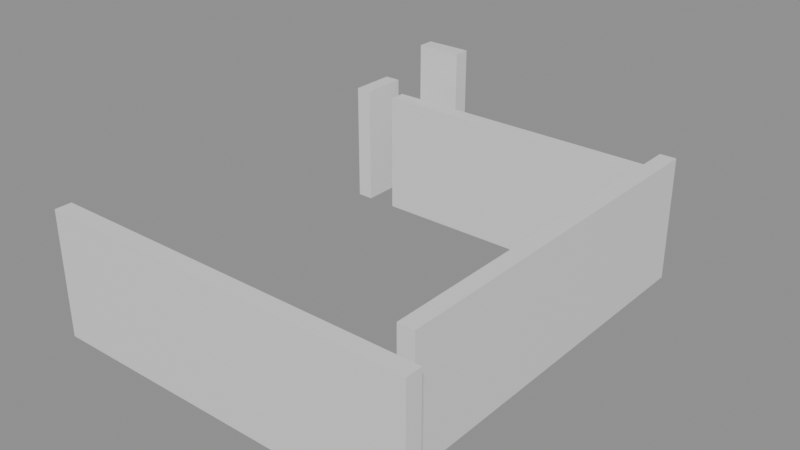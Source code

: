 # Source: building_lego.blend  (saved by Blender 5.0.119; exported with 4.5.12 LTS)
import bpy
from mathutils import Matrix  # noqa: F401  (used for matrix-valued properties, if any)

bpy.ops.wm.read_factory_settings(use_empty=True)
scene = bpy.context.scene
scene.name = 'Scene'

# ---- collections
col_01_paredes_externas = bpy.data.collections.new('01_Paredes_Externas'); scene.collection.children.link(col_01_paredes_externas)
col_02_paredes_internas = bpy.data.collections.new('02_Paredes_Internas'); scene.collection.children.link(col_02_paredes_internas)

# ---- materials (node trees are filled in below, after node groups)
mat_mat_parede_externa = bpy.data.materials.new('Mat_Parede_Externa')
mat_mat_parede_interna = bpy.data.materials.new('Mat_Parede_Interna')

# ---- material node trees
mat_mat_parede_externa.use_nodes = True; mat_mat_parede_externa.node_tree.nodes.clear()
_N = mat_mat_parede_externa.node_tree.nodes; _L = mat_mat_parede_externa.node_tree.links
n0 = _N.new('ShaderNodeBsdfPrincipled'); n0.name = 'BSDF - Pré-fundamentado'; n0.location = (-200, 100)
n1 = _N.new('ShaderNodeOutputMaterial'); n1.name = 'Saída de material'; n1.location = (200, 100)
_L.new(n0.outputs[0], n1.inputs[0])
n1.is_active_output = True
mat_mat_parede_interna.use_nodes = True; mat_mat_parede_interna.node_tree.nodes.clear()
_N = mat_mat_parede_interna.node_tree.nodes; _L = mat_mat_parede_interna.node_tree.links
n0 = _N.new('ShaderNodeBsdfPrincipled'); n0.name = 'BSDF - Pré-fundamentado'; n0.location = (-200, 100)
n1 = _N.new('ShaderNodeOutputMaterial'); n1.name = 'Saída de material'; n1.location = (200, 100)
_L.new(n0.outputs[0], n1.inputs[0])
n1.is_active_output = True

# ---- meshes
me_bloco_dungeon_wall_4760_1439_z0 = bpy.data.meshes.new('Bloco_dungeon_wall_4760_1439_z0')
me_bloco_dungeon_wall_4760_1439_z0.from_pydata([(-0.5, -0.175, -1.32), (0.5, -0.175, -1.32), (0.5, 0.175, -1.32), (-0.5, 0.175, -1.32), (-0.5, -0.175, 1.32), (0.5, -0.175, 1.32), (0.5, 0.175, 1.32), (-0.5, 0.175, 1.32)], [], [(0, 1, 2, 3), (4, 7, 6, 5), (0, 4, 5, 1), (2, 6, 7, 3), (0, 3, 7, 4), (1, 5, 6, 2)])
me_bloco_dungeon_wall_4760_1439_z0.materials.append(mat_mat_parede_externa)
me_bloco_dungeon_wall_4760_1439_z0.update()
me_bloco_dungeon_wall_4761_1439_z0 = bpy.data.meshes.new('Bloco_dungeon_wall_4761_1439_z0')
me_bloco_dungeon_wall_4761_1439_z0.from_pydata([(-0.5, -0.175, -1.32), (0.5, -0.175, -1.32), (0.5, 0.175, -1.32), (-0.5, 0.175, -1.32), (-0.5, -0.175, 1.32), (0.5, -0.175, 1.32), (0.5, 0.175, 1.32), (-0.5, 0.175, 1.32)], [], [(0, 1, 2, 3), (4, 7, 6, 5), (0, 4, 5, 1), (2, 6, 7, 3), (0, 3, 7, 4), (1, 5, 6, 2)])
me_bloco_dungeon_wall_4761_1439_z0.materials.append(mat_mat_parede_externa)
me_bloco_dungeon_wall_4761_1439_z0.update()
me_bloco_dungeon_wall_4762_1439_z0 = bpy.data.meshes.new('Bloco_dungeon_wall_4762_1439_z0')
me_bloco_dungeon_wall_4762_1439_z0.from_pydata([(-0.5, -0.175, -1.32), (0.5, -0.175, -1.32), (0.5, 0.175, -1.32), (-0.5, 0.175, -1.32), (-0.5, -0.175, 1.32), (0.5, -0.175, 1.32), (0.5, 0.175, 1.32), (-0.5, 0.175, 1.32)], [], [(0, 1, 2, 3), (4, 7, 6, 5), (0, 4, 5, 1), (2, 6, 7, 3), (0, 3, 7, 4), (1, 5, 6, 2)])
me_bloco_dungeon_wall_4762_1439_z0.materials.append(mat_mat_parede_externa)
me_bloco_dungeon_wall_4762_1439_z0.update()
me_bloco_dungeon_wall_4763_1439_z0 = bpy.data.meshes.new('Bloco_dungeon_wall_4763_1439_z0')
me_bloco_dungeon_wall_4763_1439_z0.from_pydata([(-0.5, -0.175, -1.32), (0.5, -0.175, -1.32), (0.5, 0.175, -1.32), (-0.5, 0.175, -1.32), (-0.5, -0.175, 1.32), (0.5, -0.175, 1.32), (0.5, 0.175, 1.32), (-0.5, 0.175, 1.32)], [], [(0, 1, 2, 3), (4, 7, 6, 5), (0, 4, 5, 1), (2, 6, 7, 3), (0, 3, 7, 4), (1, 5, 6, 2)])
me_bloco_dungeon_wall_4763_1439_z0.materials.append(mat_mat_parede_externa)
me_bloco_dungeon_wall_4763_1439_z0.update()
me_bloco_dungeon_wall_4764_1439_z0 = bpy.data.meshes.new('Bloco_dungeon_wall_4764_1439_z0')
me_bloco_dungeon_wall_4764_1439_z0.from_pydata([(-0.5, -0.175, -1.32), (0.5, -0.175, -1.32), (0.5, 0.175, -1.32), (-0.5, 0.175, -1.32), (-0.5, -0.175, 1.32), (0.5, -0.175, 1.32), (0.5, 0.175, 1.32), (-0.5, 0.175, 1.32)], [], [(0, 1, 2, 3), (4, 7, 6, 5), (0, 4, 5, 1), (2, 6, 7, 3), (0, 3, 7, 4), (1, 5, 6, 2)])
me_bloco_dungeon_wall_4764_1439_z0.materials.append(mat_mat_parede_externa)
me_bloco_dungeon_wall_4764_1439_z0.update()
me_bloco_dungeon_wall_4765_1439_z0 = bpy.data.meshes.new('Bloco_dungeon_wall_4765_1439_z0')
me_bloco_dungeon_wall_4765_1439_z0.from_pydata([(-0.5, -0.175, -1.32), (0.5, -0.175, -1.32), (0.5, 0.175, -1.32), (-0.5, 0.175, -1.32), (-0.5, -0.175, 1.32), (0.5, -0.175, 1.32), (0.5, 0.175, 1.32), (-0.5, 0.175, 1.32)], [], [(0, 1, 2, 3), (4, 7, 6, 5), (0, 4, 5, 1), (2, 6, 7, 3), (0, 3, 7, 4), (1, 5, 6, 2)])
me_bloco_dungeon_wall_4765_1439_z0.materials.append(mat_mat_parede_externa)
me_bloco_dungeon_wall_4765_1439_z0.update()
me_bloco_dungeon_wall_4766_1439_z0 = bpy.data.meshes.new('Bloco_dungeon_wall_4766_1439_z0')
me_bloco_dungeon_wall_4766_1439_z0.from_pydata([(-0.5, -0.175, -1.32), (0.5, -0.175, -1.32), (0.5, 0.175, -1.32), (-0.5, 0.175, -1.32), (-0.5, -0.175, 1.32), (0.5, -0.175, 1.32), (0.5, 0.175, 1.32), (-0.5, 0.175, 1.32)], [], [(0, 1, 2, 3), (4, 7, 6, 5), (0, 4, 5, 1), (2, 6, 7, 3), (0, 3, 7, 4), (1, 5, 6, 2)])
me_bloco_dungeon_wall_4766_1439_z0.materials.append(mat_mat_parede_externa)
me_bloco_dungeon_wall_4766_1439_z0.update()
me_bloco_dungeon_wall_4767_1439_z0 = bpy.data.meshes.new('Bloco_dungeon_wall_4767_1439_z0')
me_bloco_dungeon_wall_4767_1439_z0.from_pydata([(-0.5, -0.175, -1.32), (0.5, -0.175, -1.32), (0.5, 0.175, -1.32), (-0.5, 0.175, -1.32), (-0.5, -0.175, 1.32), (0.5, -0.175, 1.32), (0.5, 0.175, 1.32), (-0.5, 0.175, 1.32)], [], [(0, 1, 2, 3), (4, 7, 6, 5), (0, 4, 5, 1), (2, 6, 7, 3), (0, 3, 7, 4), (1, 5, 6, 2)])
me_bloco_dungeon_wall_4767_1439_z0.materials.append(mat_mat_parede_externa)
me_bloco_dungeon_wall_4767_1439_z0.update()
me_bloco_wall_torch_4761_1448_z15 = bpy.data.meshes.new('Bloco_wall_torch_4761_1448_z15')
me_bloco_wall_torch_4761_1448_z15.from_pydata([(-0.5, -0.175, -0.9), (0.5, -0.175, -0.9), (0.5, 0.175, -0.9), (-0.5, 0.175, -0.9), (-0.5, -0.175, 0.9), (0.5, -0.175, 0.9), (0.5, 0.175, 0.9), (-0.5, 0.175, 0.9)], [], [(0, 1, 2, 3), (4, 7, 6, 5), (0, 4, 5, 1), (2, 6, 7, 3), (0, 3, 7, 4), (1, 5, 6, 2)])
me_bloco_wall_torch_4761_1448_z15.materials.append(mat_mat_parede_externa)
me_bloco_wall_torch_4761_1448_z15.update()
me_bloco_dungeon_wall_4760_1447_z0 = bpy.data.meshes.new('Bloco_dungeon_wall_4760_1447_z0')
me_bloco_dungeon_wall_4760_1447_z0.from_pydata([(-0.175, -0.5, -1.32), (0.175, -0.5, -1.32), (0.175, 0.5, -1.32), (-0.175, 0.5, -1.32), (-0.175, -0.5, 1.32), (0.175, -0.5, 1.32), (0.175, 0.5, 1.32), (-0.175, 0.5, 1.32)], [], [(0, 1, 2, 3), (4, 7, 6, 5), (0, 4, 5, 1), (2, 6, 7, 3), (0, 3, 7, 4), (1, 5, 6, 2)])
me_bloco_dungeon_wall_4760_1447_z0.materials.append(mat_mat_parede_externa)
me_bloco_dungeon_wall_4760_1447_z0.update()
me_bloco_dungeon_wall_4767_1440_z0 = bpy.data.meshes.new('Bloco_dungeon_wall_4767_1440_z0')
me_bloco_dungeon_wall_4767_1440_z0.from_pydata([(-0.175, -0.5, -1.32), (0.175, -0.5, -1.32), (0.175, 0.5, -1.32), (-0.175, 0.5, -1.32), (-0.175, -0.5, 1.32), (0.175, -0.5, 1.32), (0.175, 0.5, 1.32), (-0.175, 0.5, 1.32)], [], [(0, 1, 2, 3), (4, 7, 6, 5), (0, 4, 5, 1), (2, 6, 7, 3), (0, 3, 7, 4), (1, 5, 6, 2)])
me_bloco_dungeon_wall_4767_1440_z0.materials.append(mat_mat_parede_externa)
me_bloco_dungeon_wall_4767_1440_z0.update()
me_bloco_dungeon_wall_4767_1441_z0 = bpy.data.meshes.new('Bloco_dungeon_wall_4767_1441_z0')
me_bloco_dungeon_wall_4767_1441_z0.from_pydata([(-0.175, -0.5, -1.32), (0.175, -0.5, -1.32), (0.175, 0.5, -1.32), (-0.175, 0.5, -1.32), (-0.175, -0.5, 1.32), (0.175, -0.5, 1.32), (0.175, 0.5, 1.32), (-0.175, 0.5, 1.32)], [], [(0, 1, 2, 3), (4, 7, 6, 5), (0, 4, 5, 1), (2, 6, 7, 3), (0, 3, 7, 4), (1, 5, 6, 2)])
me_bloco_dungeon_wall_4767_1441_z0.materials.append(mat_mat_parede_externa)
me_bloco_dungeon_wall_4767_1441_z0.update()
me_bloco_dungeon_wall_4767_1442_z0 = bpy.data.meshes.new('Bloco_dungeon_wall_4767_1442_z0')
me_bloco_dungeon_wall_4767_1442_z0.from_pydata([(-0.175, -0.5, -1.32), (0.175, -0.5, -1.32), (0.175, 0.5, -1.32), (-0.175, 0.5, -1.32), (-0.175, -0.5, 1.32), (0.175, -0.5, 1.32), (0.175, 0.5, 1.32), (-0.175, 0.5, 1.32)], [], [(0, 1, 2, 3), (4, 7, 6, 5), (0, 4, 5, 1), (2, 6, 7, 3), (0, 3, 7, 4), (1, 5, 6, 2)])
me_bloco_dungeon_wall_4767_1442_z0.materials.append(mat_mat_parede_externa)
me_bloco_dungeon_wall_4767_1442_z0.update()
me_bloco_dungeon_wall_4767_1443_z0 = bpy.data.meshes.new('Bloco_dungeon_wall_4767_1443_z0')
me_bloco_dungeon_wall_4767_1443_z0.from_pydata([(-0.175, -0.5, -1.32), (0.175, -0.5, -1.32), (0.175, 0.5, -1.32), (-0.175, 0.5, -1.32), (-0.175, -0.5, 1.32), (0.175, -0.5, 1.32), (0.175, 0.5, 1.32), (-0.175, 0.5, 1.32)], [], [(0, 1, 2, 3), (4, 7, 6, 5), (0, 4, 5, 1), (2, 6, 7, 3), (0, 3, 7, 4), (1, 5, 6, 2)])
me_bloco_dungeon_wall_4767_1443_z0.materials.append(mat_mat_parede_externa)
me_bloco_dungeon_wall_4767_1443_z0.update()
me_bloco_dungeon_wall_4767_1444_z0 = bpy.data.meshes.new('Bloco_dungeon_wall_4767_1444_z0')
me_bloco_dungeon_wall_4767_1444_z0.from_pydata([(-0.175, -0.5, -1.32), (0.175, -0.5, -1.32), (0.175, 0.5, -1.32), (-0.175, 0.5, -1.32), (-0.175, -0.5, 1.32), (0.175, -0.5, 1.32), (0.175, 0.5, 1.32), (-0.175, 0.5, 1.32)], [], [(0, 1, 2, 3), (4, 7, 6, 5), (0, 4, 5, 1), (2, 6, 7, 3), (0, 3, 7, 4), (1, 5, 6, 2)])
me_bloco_dungeon_wall_4767_1444_z0.materials.append(mat_mat_parede_externa)
me_bloco_dungeon_wall_4767_1444_z0.update()
me_bloco_dungeon_wall_4767_1445_z0 = bpy.data.meshes.new('Bloco_dungeon_wall_4767_1445_z0')
me_bloco_dungeon_wall_4767_1445_z0.from_pydata([(-0.175, -0.5, -1.32), (0.175, -0.5, -1.32), (0.175, 0.5, -1.32), (-0.175, 0.5, -1.32), (-0.175, -0.5, 1.32), (0.175, -0.5, 1.32), (0.175, 0.5, 1.32), (-0.175, 0.5, 1.32)], [], [(0, 1, 2, 3), (4, 7, 6, 5), (0, 4, 5, 1), (2, 6, 7, 3), (0, 3, 7, 4), (1, 5, 6, 2)])
me_bloco_dungeon_wall_4767_1445_z0.materials.append(mat_mat_parede_externa)
me_bloco_dungeon_wall_4767_1445_z0.update()
me_bloco_dungeon_wall_4767_1446_z0 = bpy.data.meshes.new('Bloco_dungeon_wall_4767_1446_z0')
me_bloco_dungeon_wall_4767_1446_z0.from_pydata([(-0.175, -0.5, -1.32), (0.175, -0.5, -1.32), (0.175, 0.5, -1.32), (-0.175, 0.5, -1.32), (-0.175, -0.5, 1.32), (0.175, -0.5, 1.32), (0.175, 0.5, 1.32), (-0.175, 0.5, 1.32)], [], [(0, 1, 2, 3), (4, 7, 6, 5), (0, 4, 5, 1), (2, 6, 7, 3), (0, 3, 7, 4), (1, 5, 6, 2)])
me_bloco_dungeon_wall_4767_1446_z0.materials.append(mat_mat_parede_externa)
me_bloco_dungeon_wall_4767_1446_z0.update()
me_bloco_dungeon_wall_4767_1447_z0 = bpy.data.meshes.new('Bloco_dungeon_wall_4767_1447_z0')
me_bloco_dungeon_wall_4767_1447_z0.from_pydata([(-0.175, -0.5, -1.32), (0.175, -0.5, -1.32), (0.175, 0.5, -1.32), (-0.175, 0.5, -1.32), (-0.175, -0.5, 1.32), (0.175, -0.5, 1.32), (0.175, 0.5, 1.32), (-0.175, 0.5, 1.32)], [], [(0, 1, 2, 3), (4, 7, 6, 5), (0, 4, 5, 1), (2, 6, 7, 3), (0, 3, 7, 4), (1, 5, 6, 2)])
me_bloco_dungeon_wall_4767_1447_z0.materials.append(mat_mat_parede_externa)
me_bloco_dungeon_wall_4767_1447_z0.update()
me_bloco_dungeon_wall_4761_1447_z0 = bpy.data.meshes.new('Bloco_dungeon_wall_4761_1447_z0')
me_bloco_dungeon_wall_4761_1447_z0.from_pydata([(-0.5, -0.175, -1.32), (0.5, -0.175, -1.32), (0.5, 0.175, -1.32), (-0.5, 0.175, -1.32), (-0.5, -0.175, 1.32), (0.5, -0.175, 1.32), (0.5, 0.175, 1.32), (-0.5, 0.175, 1.32)], [], [(0, 1, 2, 3), (4, 7, 6, 5), (0, 4, 5, 1), (2, 6, 7, 3), (0, 3, 7, 4), (1, 5, 6, 2)])
me_bloco_dungeon_wall_4761_1447_z0.materials.append(mat_mat_parede_interna)
me_bloco_dungeon_wall_4761_1447_z0.update()
me_bloco_dungeon_wall_4762_1447_z0 = bpy.data.meshes.new('Bloco_dungeon_wall_4762_1447_z0')
me_bloco_dungeon_wall_4762_1447_z0.from_pydata([(-0.5, -0.175, -1.32), (0.5, -0.175, -1.32), (0.5, 0.175, -1.32), (-0.5, 0.175, -1.32), (-0.5, -0.175, 1.32), (0.5, -0.175, 1.32), (0.5, 0.175, 1.32), (-0.5, 0.175, 1.32)], [], [(0, 1, 2, 3), (4, 7, 6, 5), (0, 4, 5, 1), (2, 6, 7, 3), (0, 3, 7, 4), (1, 5, 6, 2)])
me_bloco_dungeon_wall_4762_1447_z0.materials.append(mat_mat_parede_interna)
me_bloco_dungeon_wall_4762_1447_z0.update()
me_bloco_dungeon_wall_4763_1447_z0 = bpy.data.meshes.new('Bloco_dungeon_wall_4763_1447_z0')
me_bloco_dungeon_wall_4763_1447_z0.from_pydata([(-0.5, -0.175, -1.32), (0.5, -0.175, -1.32), (0.5, 0.175, -1.32), (-0.5, 0.175, -1.32), (-0.5, -0.175, 1.32), (0.5, -0.175, 1.32), (0.5, 0.175, 1.32), (-0.5, 0.175, 1.32)], [], [(0, 1, 2, 3), (4, 7, 6, 5), (0, 4, 5, 1), (2, 6, 7, 3), (0, 3, 7, 4), (1, 5, 6, 2)])
me_bloco_dungeon_wall_4763_1447_z0.materials.append(mat_mat_parede_interna)
me_bloco_dungeon_wall_4763_1447_z0.update()
me_bloco_dungeon_wall_4764_1447_z0 = bpy.data.meshes.new('Bloco_dungeon_wall_4764_1447_z0')
me_bloco_dungeon_wall_4764_1447_z0.from_pydata([(-0.5, -0.175, -1.32), (0.5, -0.175, -1.32), (0.5, 0.175, -1.32), (-0.5, 0.175, -1.32), (-0.5, -0.175, 1.32), (0.5, -0.175, 1.32), (0.5, 0.175, 1.32), (-0.5, 0.175, 1.32)], [], [(0, 1, 2, 3), (4, 7, 6, 5), (0, 4, 5, 1), (2, 6, 7, 3), (0, 3, 7, 4), (1, 5, 6, 2)])
me_bloco_dungeon_wall_4764_1447_z0.materials.append(mat_mat_parede_interna)
me_bloco_dungeon_wall_4764_1447_z0.update()
me_bloco_dungeon_wall_4765_1447_z0 = bpy.data.meshes.new('Bloco_dungeon_wall_4765_1447_z0')
me_bloco_dungeon_wall_4765_1447_z0.from_pydata([(-0.5, -0.175, -1.32), (0.5, -0.175, -1.32), (0.5, 0.175, -1.32), (-0.5, 0.175, -1.32), (-0.5, -0.175, 1.32), (0.5, -0.175, 1.32), (0.5, 0.175, 1.32), (-0.5, 0.175, 1.32)], [], [(0, 1, 2, 3), (4, 7, 6, 5), (0, 4, 5, 1), (2, 6, 7, 3), (0, 3, 7, 4), (1, 5, 6, 2)])
me_bloco_dungeon_wall_4765_1447_z0.materials.append(mat_mat_parede_interna)
me_bloco_dungeon_wall_4765_1447_z0.update()
me_bloco_dungeon_wall_4766_1447_z0 = bpy.data.meshes.new('Bloco_dungeon_wall_4766_1447_z0')
me_bloco_dungeon_wall_4766_1447_z0.from_pydata([(-0.5, -0.175, -1.32), (0.5, -0.175, -1.32), (0.5, 0.175, -1.32), (-0.5, 0.175, -1.32), (-0.5, -0.175, 1.32), (0.5, -0.175, 1.32), (0.5, 0.175, 1.32), (-0.5, 0.175, 1.32)], [], [(0, 1, 2, 3), (4, 7, 6, 5), (0, 4, 5, 1), (2, 6, 7, 3), (0, 3, 7, 4), (1, 5, 6, 2)])
me_bloco_dungeon_wall_4766_1447_z0.materials.append(mat_mat_parede_interna)
me_bloco_dungeon_wall_4766_1447_z0.update()

# ---- objects
ob_parede_externa_norte_y1439_x4760_4767 = bpy.data.objects.new('Parede_Externa_Norte_Y1439_X4760_4767', None)
ob_bloco_dungeon_wall_4760_1439_z0 = bpy.data.objects.new('Bloco_dungeon_wall_4760_1439_z0', me_bloco_dungeon_wall_4760_1439_z0)
ob_bloco_dungeon_wall_4761_1439_z0 = bpy.data.objects.new('Bloco_dungeon_wall_4761_1439_z0', me_bloco_dungeon_wall_4761_1439_z0)
ob_bloco_dungeon_wall_4762_1439_z0 = bpy.data.objects.new('Bloco_dungeon_wall_4762_1439_z0', me_bloco_dungeon_wall_4762_1439_z0)
ob_bloco_dungeon_wall_4763_1439_z0 = bpy.data.objects.new('Bloco_dungeon_wall_4763_1439_z0', me_bloco_dungeon_wall_4763_1439_z0)
ob_bloco_dungeon_wall_4764_1439_z0 = bpy.data.objects.new('Bloco_dungeon_wall_4764_1439_z0', me_bloco_dungeon_wall_4764_1439_z0)
ob_bloco_dungeon_wall_4765_1439_z0 = bpy.data.objects.new('Bloco_dungeon_wall_4765_1439_z0', me_bloco_dungeon_wall_4765_1439_z0)
ob_bloco_dungeon_wall_4766_1439_z0 = bpy.data.objects.new('Bloco_dungeon_wall_4766_1439_z0', me_bloco_dungeon_wall_4766_1439_z0)
ob_bloco_dungeon_wall_4767_1439_z0 = bpy.data.objects.new('Bloco_dungeon_wall_4767_1439_z0', me_bloco_dungeon_wall_4767_1439_z0)
ob_parede_externa_sul_y1448_x4761_4761 = bpy.data.objects.new('Parede_Externa_Sul_Y1448_X4761_4761', None)
ob_bloco_wall_torch_4761_1448_z15 = bpy.data.objects.new('Bloco_wall_torch_4761_1448_z15', me_bloco_wall_torch_4761_1448_z15)
ob_parede_externa_oeste_x4760_y1447_1447 = bpy.data.objects.new('Parede_Externa_Oeste_X4760_Y1447_1447', None)
ob_bloco_dungeon_wall_4760_1447_z0 = bpy.data.objects.new('Bloco_dungeon_wall_4760_1447_z0', me_bloco_dungeon_wall_4760_1447_z0)
ob_parede_externa_leste_x4767_y1440_1447 = bpy.data.objects.new('Parede_Externa_Leste_X4767_Y1440_1447', None)
ob_bloco_dungeon_wall_4767_1440_z0 = bpy.data.objects.new('Bloco_dungeon_wall_4767_1440_z0', me_bloco_dungeon_wall_4767_1440_z0)
ob_bloco_dungeon_wall_4767_1441_z0 = bpy.data.objects.new('Bloco_dungeon_wall_4767_1441_z0', me_bloco_dungeon_wall_4767_1441_z0)
ob_bloco_dungeon_wall_4767_1442_z0 = bpy.data.objects.new('Bloco_dungeon_wall_4767_1442_z0', me_bloco_dungeon_wall_4767_1442_z0)
ob_bloco_dungeon_wall_4767_1443_z0 = bpy.data.objects.new('Bloco_dungeon_wall_4767_1443_z0', me_bloco_dungeon_wall_4767_1443_z0)
ob_bloco_dungeon_wall_4767_1444_z0 = bpy.data.objects.new('Bloco_dungeon_wall_4767_1444_z0', me_bloco_dungeon_wall_4767_1444_z0)
ob_bloco_dungeon_wall_4767_1445_z0 = bpy.data.objects.new('Bloco_dungeon_wall_4767_1445_z0', me_bloco_dungeon_wall_4767_1445_z0)
ob_bloco_dungeon_wall_4767_1446_z0 = bpy.data.objects.new('Bloco_dungeon_wall_4767_1446_z0', me_bloco_dungeon_wall_4767_1446_z0)
ob_bloco_dungeon_wall_4767_1447_z0 = bpy.data.objects.new('Bloco_dungeon_wall_4767_1447_z0', me_bloco_dungeon_wall_4767_1447_z0)
ob_parede_interna_ew_02_y1447_x4761_4766 = bpy.data.objects.new('Parede_Interna_EW_02_Y1447_X4761_4766', None)
ob_bloco_dungeon_wall_4761_1447_z0 = bpy.data.objects.new('Bloco_dungeon_wall_4761_1447_z0', me_bloco_dungeon_wall_4761_1447_z0)
ob_bloco_dungeon_wall_4762_1447_z0 = bpy.data.objects.new('Bloco_dungeon_wall_4762_1447_z0', me_bloco_dungeon_wall_4762_1447_z0)
ob_bloco_dungeon_wall_4763_1447_z0 = bpy.data.objects.new('Bloco_dungeon_wall_4763_1447_z0', me_bloco_dungeon_wall_4763_1447_z0)
ob_bloco_dungeon_wall_4764_1447_z0 = bpy.data.objects.new('Bloco_dungeon_wall_4764_1447_z0', me_bloco_dungeon_wall_4764_1447_z0)
ob_bloco_dungeon_wall_4765_1447_z0 = bpy.data.objects.new('Bloco_dungeon_wall_4765_1447_z0', me_bloco_dungeon_wall_4765_1447_z0)
ob_bloco_dungeon_wall_4766_1447_z0 = bpy.data.objects.new('Bloco_dungeon_wall_4766_1447_z0', me_bloco_dungeon_wall_4766_1447_z0)

# ---- transforms, parenting, visibility, modifiers, constraints
ob_parede_externa_norte_y1439_x4760_4767.location = (0.0, -4.5, 0.0)
ob_parede_externa_norte_y1439_x4760_4767.empty_display_type = 'CUBE'
ob_bloco_dungeon_wall_4760_1439_z0.parent = ob_parede_externa_norte_y1439_x4760_4767
ob_bloco_dungeon_wall_4760_1439_z0.matrix_parent_inverse = Matrix(((1.0, -0.0, 0.0, -0.0), (-0.0, 1.0, -0.0, 4.5), (0.0, -0.0, 1.0, -0.0), (-0.0, 0.0, -0.0, 1.0)))
ob_bloco_dungeon_wall_4760_1439_z0.location = (-3.5, -4.825, 1.32)
ob_bloco_dungeon_wall_4761_1439_z0.parent = ob_parede_externa_norte_y1439_x4760_4767
ob_bloco_dungeon_wall_4761_1439_z0.matrix_parent_inverse = Matrix(((1.0, -0.0, 0.0, -0.0), (-0.0, 1.0, -0.0, 4.5), (0.0, -0.0, 1.0, -0.0), (-0.0, 0.0, -0.0, 1.0)))
ob_bloco_dungeon_wall_4761_1439_z0.location = (-2.5, -4.825, 1.32)
ob_bloco_dungeon_wall_4762_1439_z0.parent = ob_parede_externa_norte_y1439_x4760_4767
ob_bloco_dungeon_wall_4762_1439_z0.matrix_parent_inverse = Matrix(((1.0, -0.0, 0.0, -0.0), (-0.0, 1.0, -0.0, 4.5), (0.0, -0.0, 1.0, -0.0), (-0.0, 0.0, -0.0, 1.0)))
ob_bloco_dungeon_wall_4762_1439_z0.location = (-1.5, -4.825, 1.32)
ob_bloco_dungeon_wall_4763_1439_z0.parent = ob_parede_externa_norte_y1439_x4760_4767
ob_bloco_dungeon_wall_4763_1439_z0.matrix_parent_inverse = Matrix(((1.0, -0.0, 0.0, -0.0), (-0.0, 1.0, -0.0, 4.5), (0.0, -0.0, 1.0, -0.0), (-0.0, 0.0, -0.0, 1.0)))
ob_bloco_dungeon_wall_4763_1439_z0.location = (-0.5, -4.825, 1.32)
ob_bloco_dungeon_wall_4764_1439_z0.parent = ob_parede_externa_norte_y1439_x4760_4767
ob_bloco_dungeon_wall_4764_1439_z0.matrix_parent_inverse = Matrix(((1.0, -0.0, 0.0, -0.0), (-0.0, 1.0, -0.0, 4.5), (0.0, -0.0, 1.0, -0.0), (-0.0, 0.0, -0.0, 1.0)))
ob_bloco_dungeon_wall_4764_1439_z0.location = (0.5, -4.825, 1.32)
ob_bloco_dungeon_wall_4765_1439_z0.parent = ob_parede_externa_norte_y1439_x4760_4767
ob_bloco_dungeon_wall_4765_1439_z0.matrix_parent_inverse = Matrix(((1.0, -0.0, 0.0, -0.0), (-0.0, 1.0, -0.0, 4.5), (0.0, -0.0, 1.0, -0.0), (-0.0, 0.0, -0.0, 1.0)))
ob_bloco_dungeon_wall_4765_1439_z0.location = (1.5, -4.825, 1.32)
ob_bloco_dungeon_wall_4766_1439_z0.parent = ob_parede_externa_norte_y1439_x4760_4767
ob_bloco_dungeon_wall_4766_1439_z0.matrix_parent_inverse = Matrix(((1.0, -0.0, 0.0, -0.0), (-0.0, 1.0, -0.0, 4.5), (0.0, -0.0, 1.0, -0.0), (-0.0, 0.0, -0.0, 1.0)))
ob_bloco_dungeon_wall_4766_1439_z0.location = (2.5, -4.825, 1.32)
ob_bloco_dungeon_wall_4767_1439_z0.parent = ob_parede_externa_norte_y1439_x4760_4767
ob_bloco_dungeon_wall_4767_1439_z0.matrix_parent_inverse = Matrix(((1.0, -0.0, 0.0, -0.0), (-0.0, 1.0, -0.0, 4.5), (0.0, -0.0, 1.0, -0.0), (-0.0, 0.0, -0.0, 1.0)))
ob_bloco_dungeon_wall_4767_1439_z0.location = (3.5, -4.825, 1.32)
ob_parede_externa_sul_y1448_x4761_4761.location = (-2.5, 4.5, 1.8)
ob_parede_externa_sul_y1448_x4761_4761.empty_display_type = 'CUBE'
ob_bloco_wall_torch_4761_1448_z15.parent = ob_parede_externa_sul_y1448_x4761_4761
ob_bloco_wall_torch_4761_1448_z15.matrix_parent_inverse = Matrix(((1.0, -0.0, 0.0, 2.5), (-0.0, 1.0, -0.0, -4.5), (0.0, -0.0, 1.0, -1.8), (-0.0, 0.0, -0.0, 1.0)))
ob_bloco_wall_torch_4761_1448_z15.location = (-2.5, 4.175, 2.7)
ob_parede_externa_oeste_x4760_y1447_1447.location = (-3.5, 3.5, 0.0)
ob_parede_externa_oeste_x4760_y1447_1447.empty_display_type = 'CUBE'
ob_bloco_dungeon_wall_4760_1447_z0.parent = ob_parede_externa_oeste_x4760_y1447_1447
ob_bloco_dungeon_wall_4760_1447_z0.matrix_parent_inverse = Matrix(((1.0, -0.0, 0.0, 3.5), (-0.0, 1.0, -0.0, -3.5), (0.0, -0.0, 1.0, -0.0), (-0.0, 0.0, -0.0, 1.0)))
ob_bloco_dungeon_wall_4760_1447_z0.location = (-3.825, 3.5, 1.32)
ob_parede_externa_leste_x4767_y1440_1447.location = (3.5, 0.0, 0.0)
ob_parede_externa_leste_x4767_y1440_1447.empty_display_type = 'CUBE'
ob_bloco_dungeon_wall_4767_1440_z0.parent = ob_parede_externa_leste_x4767_y1440_1447
ob_bloco_dungeon_wall_4767_1440_z0.matrix_parent_inverse = Matrix(((1.0, -0.0, 0.0, -3.5), (-0.0, 1.0, -0.0, 0.0), (0.0, -0.0, 1.0, -0.0), (-0.0, 0.0, -0.0, 1.0)))
ob_bloco_dungeon_wall_4767_1440_z0.location = (3.175, -3.5, 1.32)
ob_bloco_dungeon_wall_4767_1441_z0.parent = ob_parede_externa_leste_x4767_y1440_1447
ob_bloco_dungeon_wall_4767_1441_z0.matrix_parent_inverse = Matrix(((1.0, -0.0, 0.0, -3.5), (-0.0, 1.0, -0.0, 0.0), (0.0, -0.0, 1.0, -0.0), (-0.0, 0.0, -0.0, 1.0)))
ob_bloco_dungeon_wall_4767_1441_z0.location = (3.175, -2.5, 1.32)
ob_bloco_dungeon_wall_4767_1442_z0.parent = ob_parede_externa_leste_x4767_y1440_1447
ob_bloco_dungeon_wall_4767_1442_z0.matrix_parent_inverse = Matrix(((1.0, -0.0, 0.0, -3.5), (-0.0, 1.0, -0.0, 0.0), (0.0, -0.0, 1.0, -0.0), (-0.0, 0.0, -0.0, 1.0)))
ob_bloco_dungeon_wall_4767_1442_z0.location = (3.175, -1.5, 1.32)
ob_bloco_dungeon_wall_4767_1443_z0.parent = ob_parede_externa_leste_x4767_y1440_1447
ob_bloco_dungeon_wall_4767_1443_z0.matrix_parent_inverse = Matrix(((1.0, -0.0, 0.0, -3.5), (-0.0, 1.0, -0.0, 0.0), (0.0, -0.0, 1.0, -0.0), (-0.0, 0.0, -0.0, 1.0)))
ob_bloco_dungeon_wall_4767_1443_z0.location = (3.175, -0.5, 1.32)
ob_bloco_dungeon_wall_4767_1444_z0.parent = ob_parede_externa_leste_x4767_y1440_1447
ob_bloco_dungeon_wall_4767_1444_z0.matrix_parent_inverse = Matrix(((1.0, -0.0, 0.0, -3.5), (-0.0, 1.0, -0.0, 0.0), (0.0, -0.0, 1.0, -0.0), (-0.0, 0.0, -0.0, 1.0)))
ob_bloco_dungeon_wall_4767_1444_z0.location = (3.175, 0.5, 1.32)
ob_bloco_dungeon_wall_4767_1445_z0.parent = ob_parede_externa_leste_x4767_y1440_1447
ob_bloco_dungeon_wall_4767_1445_z0.matrix_parent_inverse = Matrix(((1.0, -0.0, 0.0, -3.5), (-0.0, 1.0, -0.0, 0.0), (0.0, -0.0, 1.0, -0.0), (-0.0, 0.0, -0.0, 1.0)))
ob_bloco_dungeon_wall_4767_1445_z0.location = (3.175, 1.5, 1.32)
ob_bloco_dungeon_wall_4767_1446_z0.parent = ob_parede_externa_leste_x4767_y1440_1447
ob_bloco_dungeon_wall_4767_1446_z0.matrix_parent_inverse = Matrix(((1.0, -0.0, 0.0, -3.5), (-0.0, 1.0, -0.0, 0.0), (0.0, -0.0, 1.0, -0.0), (-0.0, 0.0, -0.0, 1.0)))
ob_bloco_dungeon_wall_4767_1446_z0.location = (3.175, 2.5, 1.32)
ob_bloco_dungeon_wall_4767_1447_z0.parent = ob_parede_externa_leste_x4767_y1440_1447
ob_bloco_dungeon_wall_4767_1447_z0.matrix_parent_inverse = Matrix(((1.0, -0.0, 0.0, -3.5), (-0.0, 1.0, -0.0, 0.0), (0.0, -0.0, 1.0, -0.0), (-0.0, 0.0, -0.0, 1.0)))
ob_bloco_dungeon_wall_4767_1447_z0.location = (3.175, 3.5, 1.32)
ob_parede_interna_ew_02_y1447_x4761_4766.location = (0.0, 3.5, 0.0)
ob_parede_interna_ew_02_y1447_x4761_4766.empty_display_type = 'CUBE'
ob_bloco_dungeon_wall_4761_1447_z0.parent = ob_parede_interna_ew_02_y1447_x4761_4766
ob_bloco_dungeon_wall_4761_1447_z0.matrix_parent_inverse = Matrix(((1.0, -0.0, 0.0, -0.0), (-0.0, 1.0, -0.0, -3.5), (0.0, -0.0, 1.0, -0.0), (-0.0, 0.0, -0.0, 1.0)))
ob_bloco_dungeon_wall_4761_1447_z0.location = (-2.5, 3.175, 1.32)
ob_bloco_dungeon_wall_4762_1447_z0.parent = ob_parede_interna_ew_02_y1447_x4761_4766
ob_bloco_dungeon_wall_4762_1447_z0.matrix_parent_inverse = Matrix(((1.0, -0.0, 0.0, -0.0), (-0.0, 1.0, -0.0, -3.5), (0.0, -0.0, 1.0, -0.0), (-0.0, 0.0, -0.0, 1.0)))
ob_bloco_dungeon_wall_4762_1447_z0.location = (-1.5, 3.175, 1.32)
ob_bloco_dungeon_wall_4763_1447_z0.parent = ob_parede_interna_ew_02_y1447_x4761_4766
ob_bloco_dungeon_wall_4763_1447_z0.matrix_parent_inverse = Matrix(((1.0, -0.0, 0.0, -0.0), (-0.0, 1.0, -0.0, -3.5), (0.0, -0.0, 1.0, -0.0), (-0.0, 0.0, -0.0, 1.0)))
ob_bloco_dungeon_wall_4763_1447_z0.location = (-0.5, 3.175, 1.32)
ob_bloco_dungeon_wall_4764_1447_z0.parent = ob_parede_interna_ew_02_y1447_x4761_4766
ob_bloco_dungeon_wall_4764_1447_z0.matrix_parent_inverse = Matrix(((1.0, -0.0, 0.0, -0.0), (-0.0, 1.0, -0.0, -3.5), (0.0, -0.0, 1.0, -0.0), (-0.0, 0.0, -0.0, 1.0)))
ob_bloco_dungeon_wall_4764_1447_z0.location = (0.5, 3.175, 1.32)
ob_bloco_dungeon_wall_4765_1447_z0.parent = ob_parede_interna_ew_02_y1447_x4761_4766
ob_bloco_dungeon_wall_4765_1447_z0.matrix_parent_inverse = Matrix(((1.0, -0.0, 0.0, -0.0), (-0.0, 1.0, -0.0, -3.5), (0.0, -0.0, 1.0, -0.0), (-0.0, 0.0, -0.0, 1.0)))
ob_bloco_dungeon_wall_4765_1447_z0.location = (1.5, 3.175, 1.32)
ob_bloco_dungeon_wall_4766_1447_z0.parent = ob_parede_interna_ew_02_y1447_x4761_4766
ob_bloco_dungeon_wall_4766_1447_z0.matrix_parent_inverse = Matrix(((1.0, -0.0, 0.0, -0.0), (-0.0, 1.0, -0.0, -3.5), (0.0, -0.0, 1.0, -0.0), (-0.0, 0.0, -0.0, 1.0)))
ob_bloco_dungeon_wall_4766_1447_z0.location = (2.5, 3.175, 1.32)

# ---- collection membership
col_01_paredes_externas.objects.link(ob_parede_externa_norte_y1439_x4760_4767)
col_01_paredes_externas.objects.link(ob_bloco_dungeon_wall_4760_1439_z0)
col_01_paredes_externas.objects.link(ob_bloco_dungeon_wall_4761_1439_z0)
col_01_paredes_externas.objects.link(ob_bloco_dungeon_wall_4762_1439_z0)
col_01_paredes_externas.objects.link(ob_bloco_dungeon_wall_4763_1439_z0)
col_01_paredes_externas.objects.link(ob_bloco_dungeon_wall_4764_1439_z0)
col_01_paredes_externas.objects.link(ob_bloco_dungeon_wall_4765_1439_z0)
col_01_paredes_externas.objects.link(ob_bloco_dungeon_wall_4766_1439_z0)
col_01_paredes_externas.objects.link(ob_bloco_dungeon_wall_4767_1439_z0)
col_01_paredes_externas.objects.link(ob_parede_externa_sul_y1448_x4761_4761)
col_01_paredes_externas.objects.link(ob_bloco_wall_torch_4761_1448_z15)
col_01_paredes_externas.objects.link(ob_parede_externa_oeste_x4760_y1447_1447)
col_01_paredes_externas.objects.link(ob_bloco_dungeon_wall_4760_1447_z0)
col_01_paredes_externas.objects.link(ob_parede_externa_leste_x4767_y1440_1447)
col_01_paredes_externas.objects.link(ob_bloco_dungeon_wall_4767_1440_z0)
col_01_paredes_externas.objects.link(ob_bloco_dungeon_wall_4767_1441_z0)
col_01_paredes_externas.objects.link(ob_bloco_dungeon_wall_4767_1442_z0)
col_01_paredes_externas.objects.link(ob_bloco_dungeon_wall_4767_1443_z0)
col_01_paredes_externas.objects.link(ob_bloco_dungeon_wall_4767_1444_z0)
col_01_paredes_externas.objects.link(ob_bloco_dungeon_wall_4767_1445_z0)
col_01_paredes_externas.objects.link(ob_bloco_dungeon_wall_4767_1446_z0)
col_01_paredes_externas.objects.link(ob_bloco_dungeon_wall_4767_1447_z0)
col_02_paredes_internas.objects.link(ob_parede_interna_ew_02_y1447_x4761_4766)
col_02_paredes_internas.objects.link(ob_bloco_dungeon_wall_4761_1447_z0)
col_02_paredes_internas.objects.link(ob_bloco_dungeon_wall_4762_1447_z0)
col_02_paredes_internas.objects.link(ob_bloco_dungeon_wall_4763_1447_z0)
col_02_paredes_internas.objects.link(ob_bloco_dungeon_wall_4764_1447_z0)
col_02_paredes_internas.objects.link(ob_bloco_dungeon_wall_4765_1447_z0)
col_02_paredes_internas.objects.link(ob_bloco_dungeon_wall_4766_1447_z0)

# ---- scene / render settings (as saved in the file)
scene.frame_start = 1; scene.frame_end = 250; scene.frame_set(1)
scene.render.engine = 'BLENDER_EEVEE_NEXT'
scene.render.bake_bias = 0.0
scene.render.bake_samples = 0
scene.cycles.sampling_pattern = 'TABULATED_SOBOL'
scene.eevee.use_volume_custom_range = False
bpy.context.view_layer.update()

# ---- added for rendering (the .blend has no active camera and no usable light): camera, sun + grey world if the file has none
cam_auto = bpy.data.cameras.new('AutoCamera')
cam_auto.lens = 50.0
cam_auto.sensor_width = 36.0
cam_auto.clip_end = 1000.0
ob_auto_camera = bpy.data.objects.new('AutoCamera', cam_auto)
scene.collection.objects.link(ob_auto_camera)
ob_auto_camera.location = (11.8625, -14.56, 11.29)
ob_auto_camera.rotation_euler = (1.09748, -7.21219e-08, 0.694738)
scene.camera = ob_auto_camera
light_auto_sun = bpy.data.lights.new('AutoSun', 'SUN')
light_auto_sun.energy = 3.0
light_auto_sun.angle = 0.0523599
ob_auto_sun = bpy.data.objects.new('AutoSun', light_auto_sun)
scene.collection.objects.link(ob_auto_sun)
ob_auto_sun.rotation_euler = (0.872665, 0.174533, 0.523599)
if scene.world is None:
    world_auto = bpy.data.worlds.new('AutoWorld')
    world_auto.color = (0.3, 0.3, 0.3)
    scene.world = world_auto
bpy.context.view_layer.update()
